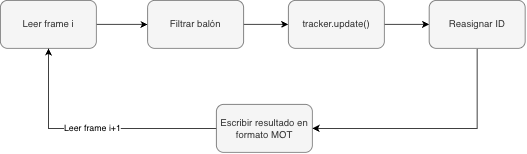

The diagram above was exported from draw.io. Its source (the exported page's mxGraphModel, read from the mxfile embedded in the PNG):
<mxGraphModel dx="964" dy="634" grid="1" gridSize="10" guides="1" tooltips="1" connect="1" arrows="1" fold="1" page="1" pageScale="1" pageWidth="827" pageHeight="1169" math="0" shadow="0">
  <root>
    <mxCell id="0" />
    <mxCell id="1" parent="0" />
    <mxCell id="wb8A12a4PLn8iGCPAVyV-7" edge="1" parent="1" source="wb8A12a4PLn8iGCPAVyV-1" style="edgeStyle=orthogonalEdgeStyle;rounded=0;orthogonalLoop=1;jettySize=auto;html=1;exitX=1;exitY=0.5;exitDx=0;exitDy=0;entryX=0;entryY=0.5;entryDx=0;entryDy=0;" target="wb8A12a4PLn8iGCPAVyV-2">
      <mxGeometry relative="1" as="geometry" />
    </mxCell>
    <mxCell id="wb8A12a4PLn8iGCPAVyV-1" parent="1" style="rounded=1;whiteSpace=wrap;html=1;fillColor=#f5f5f5;fontColor=#333333;strokeColor=#666666;" value="Leer frame i" vertex="1">
      <mxGeometry height="60" width="120" x="110" y="190" as="geometry" />
    </mxCell>
    <mxCell id="wb8A12a4PLn8iGCPAVyV-8" edge="1" parent="1" source="wb8A12a4PLn8iGCPAVyV-2" style="edgeStyle=orthogonalEdgeStyle;rounded=0;orthogonalLoop=1;jettySize=auto;html=1;exitX=1;exitY=0.5;exitDx=0;exitDy=0;entryX=0;entryY=0.5;entryDx=0;entryDy=0;" target="wb8A12a4PLn8iGCPAVyV-3">
      <mxGeometry relative="1" as="geometry" />
    </mxCell>
    <mxCell id="wb8A12a4PLn8iGCPAVyV-2" parent="1" style="rounded=1;whiteSpace=wrap;html=1;fillColor=#f5f5f5;fontColor=#333333;strokeColor=#666666;" value="Filtrar balón" vertex="1">
      <mxGeometry height="60" width="120" x="294" y="190" as="geometry" />
    </mxCell>
    <mxCell id="wb8A12a4PLn8iGCPAVyV-9" edge="1" parent="1" source="wb8A12a4PLn8iGCPAVyV-3" style="edgeStyle=orthogonalEdgeStyle;rounded=0;orthogonalLoop=1;jettySize=auto;html=1;exitX=1;exitY=0.5;exitDx=0;exitDy=0;entryX=0;entryY=0.5;entryDx=0;entryDy=0;" target="wb8A12a4PLn8iGCPAVyV-5">
      <mxGeometry relative="1" as="geometry" />
    </mxCell>
    <mxCell id="wb8A12a4PLn8iGCPAVyV-3" parent="1" style="rounded=1;whiteSpace=wrap;html=1;fillColor=#f5f5f5;fontColor=#333333;strokeColor=#666666;" value="tracker.update()" vertex="1">
      <mxGeometry height="60" width="120" x="470" y="190" as="geometry" />
    </mxCell>
    <mxCell id="wb8A12a4PLn8iGCPAVyV-10" edge="1" parent="1" source="wb8A12a4PLn8iGCPAVyV-5" style="edgeStyle=orthogonalEdgeStyle;rounded=0;orthogonalLoop=1;jettySize=auto;html=1;exitX=0.5;exitY=1;exitDx=0;exitDy=0;entryX=1;entryY=0.5;entryDx=0;entryDy=0;" target="wb8A12a4PLn8iGCPAVyV-6">
      <mxGeometry relative="1" as="geometry" />
    </mxCell>
    <mxCell id="wb8A12a4PLn8iGCPAVyV-5" parent="1" style="rounded=1;whiteSpace=wrap;html=1;fillColor=#f5f5f5;fontColor=#333333;strokeColor=#666666;" value="Reasignar ID" vertex="1">
      <mxGeometry height="60" width="120" x="646" y="190" as="geometry" />
    </mxCell>
    <mxCell id="wb8A12a4PLn8iGCPAVyV-11" edge="1" parent="1" source="wb8A12a4PLn8iGCPAVyV-6" style="edgeStyle=orthogonalEdgeStyle;rounded=0;orthogonalLoop=1;jettySize=auto;html=1;exitX=0;exitY=0.5;exitDx=0;exitDy=0;entryX=0.5;entryY=1;entryDx=0;entryDy=0;" target="wb8A12a4PLn8iGCPAVyV-1" value="Leer frame i+1">
      <mxGeometry relative="1" as="geometry" />
    </mxCell>
    <mxCell id="wb8A12a4PLn8iGCPAVyV-6" parent="1" style="rounded=1;whiteSpace=wrap;html=1;fillColor=#f5f5f5;fontColor=#333333;strokeColor=#666666;" value="Escribir resultado en formato MOT" vertex="1">
      <mxGeometry height="60" width="120" x="380" y="320" as="geometry" />
    </mxCell>
  </root>
</mxGraphModel>